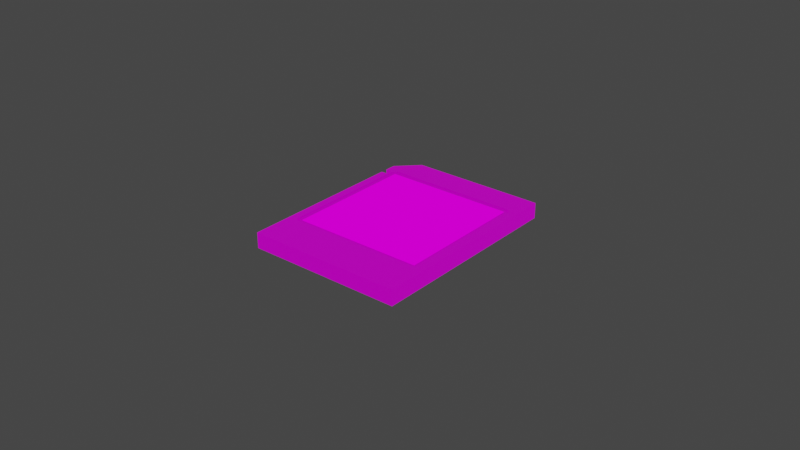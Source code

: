 # Source: cartridge.blend  (saved by Blender 3.4.6; exported with 4.5.12 LTS)
import bpy
from mathutils import Matrix  # noqa: F401  (used for matrix-valued properties, if any)

bpy.ops.wm.read_factory_settings(use_empty=True)
scene = bpy.context.scene
scene.name = 'Scene'

# ---- collections
col_collection = bpy.data.collections.new('Collection'); scene.collection.children.link(col_collection)

# ---- images (referenced by path relative to the original .blend; pixels are not part of the script)
import os
ASSET_DIR = os.environ.get("B2B_ASSET_DIR", "")  # directory of the original .blend (textures are referenced by path, not embedded)
HERE = os.path.dirname(os.path.abspath(__file__))  # packed textures are extracted next to this script under _unpacked/

def load_image(name, relpath, width, height, colorspace="sRGB"):
    """Load a texture the original file referenced (path relative to the .blend, or extracted next to this script)."""
    p = next((c for c in (os.path.join(HERE, relpath), os.path.join(ASSET_DIR, relpath)) if relpath and os.path.exists(c)), "")
    if p:
        img = bpy.data.images.load(p, check_existing=True)
        img.name = name
    else:  # same state as the original file: an image datablock whose file is absent (Cycles renders it pink)
        img = bpy.data.images.new(name, width, height)
        img.source = "FILE"
        img.filepath = "//" + (relpath or name)
    img.colorspace_settings.name = colorspace
    return img
img_icon_test_png = load_image('icon_test.png', 'icon_test.png', 1024, 1024, 'sRGB')
img_circuit_grayscale_png = load_image('circuit_grayscale.png', 'circuit_grayscale.png', 1024, 1024, 'sRGB')

# ---- materials (node trees are filled in below, after node groups)
mat_icon = bpy.data.materials.new('Icon')
mat_icon.use_transparent_shadow = False
mat_body = bpy.data.materials.new('Body')
mat_body.use_transparent_shadow = False

# ---- material node trees
mat_icon.use_nodes = True; mat_icon.node_tree.nodes.clear()
_N = mat_icon.node_tree.nodes; _L = mat_icon.node_tree.links
n0 = _N.new('ShaderNodeOutputMaterial'); n0.name = 'Material Output'; n0.location = (337, 300)
n1 = _N.new('ShaderNodeTexImage'); n1.name = 'Image Texture.001'; n1.location = (-408, 66)
n1.image = img_icon_test_png
n2 = _N.new('ShaderNodeMixShader'); n2.name = 'Mix Shader'; n2.location = (117, 274)
n3 = _N.new('ShaderNodeBackground'); n3.name = 'Background'; n3.location = (-103, 247)
n4 = _N.new('ShaderNodeBsdfTransparent'); n4.name = 'Transparent BSDF'; n4.location = (-94, 133)
_L.new(n1.outputs[0], n3.inputs[0])
_L.new(n2.outputs[0], n0.inputs[0])
_L.new(n1.outputs[1], n2.inputs[0])
_L.new(n4.outputs[0], n2.inputs[1])
_L.new(n3.outputs[0], n2.inputs[2])
n0.is_active_output = True
mat_body.use_nodes = True; mat_body.node_tree.nodes.clear()
_N = mat_body.node_tree.nodes; _L = mat_body.node_tree.links
n0 = _N.new('ShaderNodeBsdfPrincipled'); n0.name = 'Principled BSDF'; n0.location = (10, 300)
n0.distribution = 'GGX'
n0.subsurface_method = 'RANDOM_WALK_SKIN'
n0.inputs[0].default_value = (0.008076, 0.008076, 0.008076, 1.0)
n0.inputs[1].default_value = 1.0
n0.inputs[3].default_value = 1.45
n0.inputs[28].default_value = 0.5
n1 = _N.new('ShaderNodeOutputMaterial'); n1.name = 'Material Output'; n1.location = (300, 300)
n2 = _N.new('ShaderNodeTexImage'); n2.name = 'Image Texture'; n2.location = (-588, -56)
n2.image = img_circuit_grayscale_png
n3 = _N.new('ShaderNodeBump'); n3.name = 'Bump'; n3.location = (-256, -246)
n3.inputs[1].default_value = 1.0
n3.inputs[2].default_value = 1.0
_L.new(n0.outputs[0], n1.inputs[0])
_L.new(n2.outputs[0], n0.inputs[27])
_L.new(n2.outputs[0], n3.inputs[3])
_L.new(n3.outputs[0], n0.inputs[5])
n1.is_active_output = True

# ---- world
world_world = bpy.data.worlds.new('World'); scene.world = world_world
world_world.use_nodes = True; world_world.node_tree.nodes.clear()
_N = world_world.node_tree.nodes; _L = world_world.node_tree.links
n0 = _N.new('ShaderNodeOutputWorld'); n0.name = 'World Output'; n0.location = (300, 300)
n1 = _N.new('ShaderNodeBackground'); n1.name = 'Background'; n1.location = (10, 300)
n1.inputs[0].default_value = (0.05088, 0.05088, 0.05088, 1.0)
_L.new(n1.outputs[0], n0.inputs[0])
n0.is_active_output = True
world_world.color = (0.05088, 0.05088, 0.05088)
world_world.use_sun_shadow = False
world_world.sun_shadow_jitter_overblur = 0.0

# ---- meshes
me_plane = bpy.data.meshes.new('Plane')
me_plane.from_pydata([(-0.025, -0.025, -0.0025), (0.025, -0.025, -0.0025), (-0.025, 0.025, -0.0025), (0.025, 0.025, -0.0025), (-0.0185, 0.0315, -0.0025), (0.025, 0.0315, -0.0025), (-0.025, -0.035, -0.0025), (0.025, -0.035, -0.0025), (-0.0185, 0.0315, 0.0025), (0.025, 0.0315, 0.0025), (-0.025, -0.035, 0.0025), (0.025, -0.035, 0.0025), (-0.025, 0.025, 0.0025), (-0.025, -0.025, 0.0025), (0.025, -0.025, 0.0025), (0.025, 0.025, 0.0025), (-0.025, 0.02147, -0.0025), (-0.025, 0.0193, -0.0025), (-0.025, 0.02147, 0.0025), (-0.025, 0.0193, 0.0025), (-0.02297, 0.02147, -0.0025), (-0.02297, 0.0193, -0.0025), (-0.02297, 0.02147, 0.0025), (-0.02297, 0.0193, 0.0025), (-0.02046, -0.02251, 0.0025), (-0.02251, -0.02046, 0.0025), (-0.02396, -0.02396, 0.0025), (-0.02109, -0.02241, 0.0025), (-0.02166, -0.02212, 0.0025), (-0.02212, -0.02166, 0.0025), (-0.02241, -0.02109, 0.0025), (0.02251, -0.02046, 0.0025), (0.02046, -0.02251, 0.0025), (0.02396, -0.02396, 0.0025), (0.02241, -0.02109, 0.0025), (0.02212, -0.02166, 0.0025), (0.02166, -0.02212, 0.0025), (0.02109, -0.02241, 0.0025), (-0.02251, 0.02046, 0.0025), (-0.02046, 0.02251, 0.0025), (-0.02396, 0.02396, 0.0025), (-0.02241, 0.02109, 0.0025), (-0.02212, 0.02166, 0.0025), (-0.02166, 0.02212, 0.0025), (-0.02109, 0.02241, 0.0025), (0.02046, 0.02251, 0.0025), (0.02251, 0.02046, 0.0025), (0.02396, 0.02396, 0.0025), (0.02109, 0.02241, 0.0025), (0.02166, 0.02212, 0.0025), (0.02212, 0.02166, 0.0025), (0.02241, 0.02109, 0.0025), (-0.02046, 0.02251, 0.002071), (-0.02251, 0.02046, 0.002071), (-0.02109, 0.02241, 0.002071), (-0.02166, 0.02212, 0.002071), (-0.02212, 0.02166, 0.002071), (-0.02241, 0.02109, 0.002071), (-0.02251, -0.02046, 0.002071), (-0.02046, -0.02251, 0.002071), (-0.02241, -0.02109, 0.002071), (-0.02212, -0.02166, 0.002071), (-0.02166, -0.02212, 0.002071), (-0.02109, -0.02241, 0.002071), (0.02046, -0.02251, 0.002071), (0.02251, -0.02046, 0.002071), (0.02109, -0.02241, 0.002071), (0.02166, -0.02212, 0.002071), (0.02212, -0.02166, 0.002071), (0.02241, -0.02109, 0.002071), (0.02251, 0.02046, 0.002071), (0.02046, 0.02251, 0.002071), (0.02241, 0.02109, 0.002071), (0.02212, 0.02166, 0.002071), (0.02166, 0.02212, 0.002071), (0.02109, 0.02241, 0.002071), (0.02102, -0.02102, 0.002269), (0.02102, 0.02102, 0.002269), (-0.02102, -0.02102, 0.002269), (-0.02102, 0.02102, 0.002269)], [], [(0, 17, 21, 20, 16, 2, 3, 1), (2, 4, 5, 3), (1, 7, 6, 0), (45, 39, 52, 71), (12, 15, 9, 8), (14, 13, 10, 11), (0, 6, 10, 13), (4, 2, 12, 8), (5, 4, 8, 9), (1, 3, 15, 14), (2, 16, 18, 12), (7, 1, 14, 11), (6, 7, 11, 10), (3, 5, 9, 15), (24, 32, 64, 59), (47, 46, 31, 33, 14, 15), (31, 46, 70, 65), (58, 60, 61, 62, 63, 59, 64, 66, 67, 68, 69, 65, 70, 72, 73, 74, 75, 71, 52, 54, 55, 56, 57, 53), (23, 22, 20, 21), (19, 17, 0, 13), (21, 17, 19, 23), (20, 22, 18, 16), (26, 25, 38, 40, 12, 18, 22, 23, 19, 13), (40, 39, 45, 47, 15, 12), (33, 32, 24, 26, 13, 14), (24, 27, 26), (27, 28, 26), (28, 29, 26), (29, 30, 26), (30, 25, 26), (31, 34, 33), (34, 35, 33), (35, 36, 33), (36, 37, 33), (37, 32, 33), (38, 41, 40), (41, 42, 40), (42, 43, 40), (43, 44, 40), (44, 39, 40), (45, 48, 47), (48, 49, 47), (49, 50, 47), (50, 51, 47), (51, 46, 47), (45, 71, 75, 48), (48, 75, 74, 49), (49, 74, 73, 50), (50, 73, 72, 51), (51, 72, 70, 46), (64, 32, 37, 66), (66, 37, 36, 67), (67, 36, 35, 68), (68, 35, 34, 69), (69, 34, 31, 65), (24, 59, 63, 27), (27, 63, 62, 28), (28, 62, 61, 29), (29, 61, 60, 30), (30, 60, 58, 25), (52, 39, 44, 54), (54, 44, 43, 55), (55, 43, 42, 56), (56, 42, 41, 57), (57, 41, 38, 53), (38, 25, 58, 53), (76, 77, 79, 78)])
me_plane.polygons.foreach_set('material_index', [1, 1, 1, 1, 1, 1, 1, 1, 1, 1, 1, 1, 1, 1, 1, 1, 1, 1, 1, 1, 1, 1, 1, 1, 1, 1, 1, 1, 1, 1, 1, 1, 1, 1, 1, 1, 1, 1, 1, 1, 1, 1, 1, 1, 1, 1, 1, 1, 1, 1, 1, 1, 1, 1, 1, 1, 1, 1, 1, 1, 1, 1, 1, 1, 1, 1, 0])
_uv = me_plane.uv_layers.new(name='UVMap')
_uv.uv.foreach_set('vector', [0.3573, 0.5051, 0.3573, 0.5051, 0.3573, 0.5051, 0.3573, 0.5051, 0.3573, 0.5051, 0.3573, 0.5051, 0.3573, 0.5051, 0.3573, 0.5051, 0.3573, 0.5051, 0.3573, 0.5051, 0.3573, 0.5051, 0.3573, 0.5051, 0.3573, 0.5051, 0.3573, 0.5051, 0.3573, 0.5051, 0.3573, 0.5051, 0.3573, 0.5051, 0.3573, 0.5051, 0.3573, 0.5051, 0.3573, 0.5051, 0.3573, 0.5051, 0.3573, 0.5051, 0.3573, 0.5051, 0.3573, 0.5051, 0.3573, 0.5051, 0.3573, 0.5051, 0.3573, 0.5051, 0.3573, 0.5051, 0.3573, 0.5051, 0.3573, 0.5051, 0.3573, 0.5051, 0.3573, 0.5051, 0.3573, 0.5051, 0.3573, 0.5051, 0.3573, 0.5051, 0.3573, 0.5051, 0.3573, 0.5051, 0.3573, 0.5051, 0.3573, 0.5051, 0.3573, 0.5051, 0.3573, 0.5051, 0.3573, 0.5051, 0.3573, 0.5051, 0.3573, 0.5051, 0.3573, 0.5051, 0.3573, 0.5051, 0.3573, 0.5051, 0.3573, 0.5051, 0.3573, 0.5051, 0.3573, 0.5051, 0.3573, 0.5051, 0.3573, 0.5051, 0.3573, 0.5051, 0.3573, 0.5051, 0.3573, 0.5051, 0.3573, 0.5051, 0.3573, 0.5051, 0.3573, 0.5051, 0.3573, 0.5051, 0.3573, 0.5051, 0.3573, 0.5051, 0.3573, 0.5051, 0.3573, 0.5051, 0.3573, 0.5051, 0.3573, 0.5051, 0.3573, 0.5051, 0.3573, 0.5051, 0.3573, 0.5051, 0.3573, 0.5051, 0.3573, 0.5051, 0.3573, 0.5051, 0.3573, 0.5051, 0.3573, 0.5051, 0.3573, 0.5051, 0.7784, 0.6158, 0.7772, 0.6222, 0.7736, 0.628, 0.768, 0.6326, 0.7609, 0.6356, 0.7531, 0.6366, 0.2469, 0.6366, 0.2391, 0.6356, 0.232, 0.6326, 0.2264, 0.628, 0.2228, 0.6222, 0.2216, 0.6158, 0.2216, 0.2019, 0.2228, 0.1955, 0.2264, 0.1897, 0.232, 0.1851, 0.2391, 0.1822, 0.2469, 0.1812, 0.7531, 0.1812, 0.7609, 0.1822, 0.768, 0.1851, 0.7736, 0.1897, 0.7772, 0.1955, 0.7784, 0.2019, 0.3573, 0.5051, 0.3573, 0.5051, 0.3573, 0.5051, 0.3573, 0.5051, 0.3573, 0.5051, 0.3573, 0.5051, 0.3573, 0.5051, 0.3573, 0.5051, 0.3573, 0.5051, 0.3573, 0.5051, 0.3573, 0.5051, 0.3573, 0.5051, 0.3573, 0.5051, 0.3573, 0.5051, 0.3573, 0.5051, 0.3573, 0.5051, 0.3573, 0.5051, 0.3573, 0.5051, 0.3573, 0.5051, 0.3573, 0.5051, 0.3573, 0.5051, 0.3573, 0.5051, 0.3573, 0.5051, 0.3573, 0.5051, 0.3573, 0.5051, 0.3573, 0.5051, 0.3573, 0.5051, 0.3573, 0.5051, 0.3573, 0.5051, 0.3573, 0.5051, 0.3573, 0.5051, 0.3573, 0.5051, 0.3573, 0.5051, 0.3573, 0.5051, 0.3573, 0.5051, 0.3573, 0.5051, 0.3573, 0.5051, 0.3573, 0.5051, 0.3573, 0.5051, 0.3573, 0.5051, 0.3573, 0.5051, 0.3573, 0.5051, 0.3573, 0.5051, 0.3573, 0.5051, 0.3573, 0.5051, 0.3573, 0.5051, 0.3573, 0.5051, 0.3573, 0.5051, 0.3573, 0.5051, 0.3573, 0.5051, 0.3573, 0.5051, 0.3573, 0.5051, 0.3573, 0.5051, 0.3573, 0.5051, 0.3573, 0.5051, 0.3573, 0.5051, 0.3573, 0.5051, 0.3573, 0.5051, 0.3573, 0.5051, 0.3573, 0.5051, 0.3573, 0.5051, 0.3573, 0.5051, 0.3573, 0.5051, 0.3573, 0.5051, 0.3573, 0.5051, 0.3573, 0.5051, 0.3573, 0.5051, 0.3573, 0.5051, 0.3573, 0.5051, 0.3573, 0.5051, 0.3573, 0.5051, 0.3573, 0.5051, 0.3573, 0.5051, 0.3573, 0.5051, 0.3573, 0.5051, 0.3573, 0.5051, 0.3573, 0.5051, 0.3573, 0.5051, 0.3573, 0.5051, 0.3573, 0.5051, 0.3573, 0.5051, 0.3573, 0.5051, 0.3573, 0.5051, 0.3573, 0.5051, 0.3573, 0.5051, 0.3573, 0.5051, 0.3573, 0.5051, 0.3573, 0.5051, 0.3573, 0.5051, 0.3573, 0.5051, 0.3573, 0.5051, 0.3573, 0.5051, 0.3573, 0.5051, 0.3573, 0.5051, 0.3573, 0.5051, 0.3573, 0.5051, 0.3573, 0.5051, 0.3573, 0.5051, 0.3573, 0.5051, 0.3573, 0.5051, 0.3573, 0.5051, 0.3573, 0.5051, 0.3573, 0.5051, 0.3573, 0.5051, 0.3573, 0.5051, 0.3573, 0.5051, 0.3573, 0.5051, 0.3573, 0.5051, 0.3573, 0.5051, 0.3573, 0.5051, 0.3573, 0.5051, 0.3573, 0.5051, 0.3573, 0.5051, 0.3573, 0.5051, 0.3573, 0.5051, 0.3573, 0.5051, 0.3573, 0.5051, 0.3573, 0.5051, 0.3573, 0.5051, 0.3573, 0.5051, 0.3573, 0.5051, 0.3573, 0.5051, 0.3573, 0.5051, 0.3573, 0.5051, 0.3573, 0.5051, 0.3573, 0.5051, 0.3573, 0.5051, 0.3573, 0.5051, 0.3573, 0.5051, 0.3573, 0.5051, 0.3573, 0.5051, 0.3573, 0.5051, 0.3573, 0.5051, 0.3573, 0.5051, 0.3573, 0.5051, 0.3573, 0.5051, 0.3573, 0.5051, 0.3573, 0.5051, 0.3573, 0.5051, 0.3573, 0.5051, 0.3573, 0.5051, 0.3573, 0.5051, 0.3573, 0.5051, 0.3573, 0.5051, 0.3573, 0.5051, 0.3573, 0.5051, 0.3573, 0.5051, 0.3573, 0.5051, 0.3573, 0.5051, 0.3573, 0.5051, 0.3573, 0.5051, 0.3573, 0.5051, 0.3573, 0.5051, 0.3573, 0.5051, 0.3573, 0.5051, 0.3573, 0.5051, 0.3573, 0.5051, 0.3573, 0.5051, 0.3573, 0.5051, 0.3573, 0.5051, 0.3573, 0.5051, 0.3573, 0.5051, 0.3573, 0.5051, 0.3573, 0.5051, 0.3573, 0.5051, 0.3573, 0.5051, 0.3573, 0.5051, 0.3573, 0.5051, 0.3573, 0.5051, 0.3573, 0.5051, 0.3573, 0.5051, 0.3573, 0.5051, 0.3573, 0.5051, 0.3573, 0.5051, 0.3573, 0.5051, 0.3573, 0.5051, 0.3573, 0.5051, 0.3573, 0.5051, 0.3573, 0.5051, 0.3573, 0.5051, 0.3573, 0.5051, 0.3573, 0.5051, 0.9999, 0.0001001, 0.9999, 0.9999, 9.998e-05, 0.9999, 0.0001, 9.999e-05])
_ca = me_plane.color_attributes.new('Col', 'BYTE_COLOR', 'CORNER')
_ca.data.foreach_set('color', [1.0, 1.0, 1.0, 1.0, 1.0, 1.0, 1.0, 1.0, 1.0, 1.0, 1.0, 1.0, 1.0, 1.0, 1.0, 1.0, 1.0, 1.0, 1.0, 1.0, 1.0, 1.0, 1.0, 1.0, 1.0, 1.0, 1.0, 1.0, 1.0, 1.0, 1.0, 1.0, 1.0, 1.0, 1.0, 1.0, 1.0, 1.0, 1.0, 1.0, 1.0, 1.0, 1.0, 1.0, 1.0, 1.0, 1.0, 1.0, 1.0, 1.0, 1.0, 1.0, 1.0, 1.0, 1.0, 1.0, 1.0, 1.0, 1.0, 1.0, 1.0, 1.0, 1.0, 1.0, 1.0, 1.0, 1.0, 1.0, 1.0, 1.0, 1.0, 1.0, 1.0, 1.0, 1.0, 1.0, 1.0, 1.0, 1.0, 1.0, 1.0, 1.0, 1.0, 1.0, 1.0, 1.0, 1.0, 1.0, 1.0, 1.0, 1.0, 1.0, 1.0, 1.0, 1.0, 1.0, 1.0, 1.0, 1.0, 1.0, 1.0, 1.0, 1.0, 1.0, 1.0, 1.0, 1.0, 1.0, 1.0, 1.0, 1.0, 1.0, 1.0, 1.0, 1.0, 1.0, 1.0, 1.0, 1.0, 1.0, 1.0, 1.0, 1.0, 1.0, 1.0, 1.0, 1.0, 1.0, 1.0, 1.0, 1.0, 1.0, 1.0, 1.0, 1.0, 1.0, 1.0, 1.0, 1.0, 1.0, 1.0, 1.0, 1.0, 1.0, 1.0, 1.0, 1.0, 1.0, 1.0, 1.0, 1.0, 1.0, 1.0, 1.0, 1.0, 1.0, 1.0, 1.0, 1.0, 1.0, 1.0, 1.0, 1.0, 1.0, 1.0, 1.0, 1.0, 1.0, 1.0, 1.0, 1.0, 1.0, 1.0, 1.0, 1.0, 1.0, 1.0, 1.0, 1.0, 1.0, 1.0, 1.0, 1.0, 1.0, 1.0, 1.0, 1.0, 1.0, 1.0, 1.0, 1.0, 1.0, 1.0, 1.0, 1.0, 1.0, 1.0, 1.0, 1.0, 1.0, 1.0, 1.0, 1.0, 1.0, 1.0, 1.0, 1.0, 1.0, 1.0, 1.0, 1.0, 1.0, 1.0, 1.0, 1.0, 1.0, 1.0, 1.0, 1.0, 1.0, 1.0, 1.0, 1.0, 1.0, 1.0, 1.0, 1.0, 1.0, 1.0, 1.0, 1.0, 1.0, 1.0, 1.0, 1.0, 1.0, 1.0, 1.0, 1.0, 1.0, 1.0, 1.0, 1.0, 1.0, 1.0, 1.0, 1.0, 1.0, 1.0, 1.0, 1.0, 1.0, 1.0, 1.0, 1.0, 1.0, 1.0, 1.0, 1.0, 1.0, 1.0, 1.0, 1.0, 1.0, 1.0, 1.0, 1.0, 1.0, 1.0, 1.0, 1.0, 1.0, 1.0, 1.0, 1.0, 1.0, 1.0, 1.0, 1.0, 1.0, 1.0, 1.0, 1.0, 1.0, 1.0, 1.0, 1.0, 1.0, 1.0, 1.0, 1.0, 1.0, 1.0, 1.0, 1.0, 1.0, 1.0, 1.0, 1.0, 1.0, 1.0, 1.0, 1.0, 1.0, 1.0, 1.0, 1.0, 1.0, 1.0, 1.0, 1.0, 1.0, 1.0, 1.0, 1.0, 1.0, 1.0, 1.0, 1.0, 1.0, 1.0, 1.0, 1.0, 1.0, 1.0, 1.0, 1.0, 1.0, 1.0, 1.0, 1.0, 1.0, 1.0, 1.0, 1.0, 1.0, 1.0, 1.0, 1.0, 1.0, 1.0, 1.0, 1.0, 1.0, 1.0, 1.0, 1.0, 1.0, 1.0, 1.0, 1.0, 1.0, 1.0, 1.0, 1.0, 1.0, 1.0, 1.0, 1.0, 1.0, 1.0, 1.0, 1.0, 1.0, 1.0, 1.0, 1.0, 1.0, 1.0, 1.0, 1.0, 1.0, 1.0, 1.0, 1.0, 1.0, 1.0, 1.0, 1.0, 1.0, 1.0, 1.0, 1.0, 1.0, 1.0, 1.0, 1.0, 1.0, 1.0, 1.0, 1.0, 1.0, 1.0, 1.0, 1.0, 1.0, 1.0, 1.0, 1.0, 1.0, 1.0, 1.0, 1.0, 1.0, 1.0, 1.0, 1.0, 1.0, 1.0, 1.0, 1.0, 1.0, 1.0, 1.0, 1.0, 1.0, 1.0, 1.0, 1.0, 1.0, 1.0, 1.0, 1.0, 1.0, 1.0, 1.0, 1.0, 1.0, 1.0, 1.0, 1.0, 1.0, 1.0, 1.0, 1.0, 1.0, 1.0, 1.0, 1.0, 1.0, 1.0, 1.0, 1.0, 1.0, 1.0, 1.0, 1.0, 1.0, 1.0, 1.0, 1.0, 1.0, 1.0, 1.0, 1.0, 1.0, 1.0, 1.0, 1.0, 1.0, 1.0, 1.0, 1.0, 1.0, 1.0, 1.0, 1.0, 1.0, 1.0, 1.0, 1.0, 1.0, 1.0, 1.0, 1.0, 1.0, 1.0, 1.0, 1.0, 1.0, 1.0, 1.0, 1.0, 1.0, 1.0, 1.0, 1.0, 1.0, 1.0, 1.0, 1.0, 1.0, 1.0, 1.0, 1.0, 1.0, 1.0, 1.0, 1.0, 1.0, 1.0, 1.0, 1.0, 1.0, 1.0, 1.0, 1.0, 1.0, 1.0, 1.0, 1.0, 1.0, 1.0, 1.0, 1.0, 1.0, 1.0, 1.0, 1.0, 1.0, 1.0, 1.0, 1.0, 1.0, 1.0, 1.0, 1.0, 1.0, 1.0, 1.0, 1.0, 1.0, 1.0, 1.0, 1.0, 1.0, 1.0, 1.0, 1.0, 1.0, 1.0, 1.0, 1.0, 1.0, 1.0, 1.0, 1.0, 1.0, 1.0, 1.0, 1.0, 1.0, 1.0, 1.0, 1.0, 1.0, 1.0, 1.0, 1.0, 1.0, 1.0, 1.0, 1.0, 1.0, 1.0, 1.0, 1.0, 1.0, 1.0, 1.0, 1.0, 1.0, 1.0, 1.0, 1.0, 1.0, 1.0, 1.0, 1.0, 1.0, 1.0, 1.0, 1.0, 1.0, 1.0, 1.0, 1.0, 1.0, 1.0, 1.0, 1.0, 1.0, 1.0, 1.0, 1.0, 1.0, 1.0, 1.0, 1.0, 1.0, 1.0, 1.0, 1.0, 1.0, 1.0, 1.0, 1.0, 1.0, 1.0, 1.0, 1.0, 1.0, 1.0, 1.0, 1.0, 1.0, 1.0, 1.0, 1.0, 1.0, 1.0, 1.0, 1.0, 1.0, 1.0, 1.0, 1.0, 1.0, 1.0, 1.0, 1.0, 1.0, 1.0, 1.0, 1.0, 1.0, 1.0, 1.0, 1.0, 1.0, 1.0, 1.0, 1.0, 1.0, 1.0, 1.0, 1.0, 1.0, 1.0, 1.0, 1.0, 1.0, 1.0, 1.0, 1.0, 1.0, 1.0, 1.0, 1.0, 1.0, 1.0, 1.0, 1.0, 1.0, 1.0, 1.0, 1.0, 1.0, 1.0, 1.0, 1.0, 1.0, 1.0, 1.0, 1.0, 1.0, 1.0, 1.0, 1.0, 1.0, 1.0, 1.0, 1.0, 1.0, 1.0, 1.0, 1.0, 1.0, 1.0, 1.0, 1.0, 1.0, 1.0, 1.0, 1.0, 1.0, 1.0, 1.0, 1.0, 1.0, 1.0, 1.0, 1.0, 1.0, 1.0, 1.0, 1.0, 1.0, 1.0, 1.0, 1.0, 1.0, 1.0, 1.0, 1.0, 1.0, 1.0, 1.0, 1.0, 1.0, 1.0, 1.0, 1.0, 1.0, 1.0, 1.0, 1.0, 1.0, 1.0, 1.0, 1.0, 1.0, 1.0, 1.0, 1.0, 1.0, 1.0, 1.0, 1.0, 1.0, 1.0, 1.0, 1.0, 1.0, 1.0, 1.0, 1.0, 1.0, 1.0, 1.0, 1.0, 1.0, 1.0, 1.0, 1.0, 1.0, 1.0, 1.0, 1.0, 1.0, 1.0, 1.0, 1.0, 1.0, 1.0, 1.0, 1.0, 1.0, 1.0, 1.0, 1.0, 1.0, 1.0, 1.0, 1.0, 1.0, 1.0, 1.0, 1.0, 1.0, 1.0, 1.0, 1.0, 1.0, 1.0, 1.0, 1.0, 1.0, 1.0, 1.0, 1.0, 1.0, 1.0, 1.0, 1.0, 1.0, 1.0, 1.0, 1.0, 1.0, 1.0, 1.0, 1.0, 1.0, 1.0, 1.0, 1.0, 1.0, 1.0, 1.0, 1.0, 1.0, 1.0, 1.0, 1.0, 1.0, 1.0, 1.0, 1.0, 1.0, 1.0, 1.0, 1.0, 1.0, 1.0, 1.0, 1.0, 1.0, 1.0, 1.0, 1.0, 1.0, 1.0, 1.0, 1.0, 1.0, 1.0, 1.0, 1.0, 1.0, 1.0, 1.0, 1.0, 1.0, 1.0, 1.0, 1.0, 1.0, 1.0, 1.0, 1.0, 1.0, 1.0, 1.0, 1.0, 1.0, 1.0, 1.0, 1.0, 1.0, 1.0, 1.0, 1.0, 1.0, 1.0, 1.0, 1.0, 1.0, 1.0, 1.0, 1.0, 1.0, 1.0, 1.0, 1.0, 1.0, 1.0, 1.0, 1.0, 1.0, 1.0, 1.0, 1.0, 1.0, 1.0, 1.0, 1.0, 1.0, 1.0, 1.0, 1.0, 1.0, 1.0, 1.0, 1.0, 1.0, 1.0, 1.0, 1.0, 1.0, 1.0, 1.0, 1.0, 1.0, 1.0, 1.0, 1.0, 1.0, 1.0, 1.0, 1.0, 1.0, 1.0, 1.0, 1.0, 1.0, 1.0, 1.0, 1.0, 1.0, 1.0, 1.0, 1.0, 1.0, 1.0, 1.0, 1.0, 1.0, 1.0, 1.0, 1.0, 1.0, 1.0, 1.0, 1.0, 1.0, 1.0, 1.0, 1.0, 1.0, 1.0, 1.0, 1.0, 1.0, 1.0, 1.0, 1.0, 1.0, 1.0, 1.0, 1.0, 1.0, 1.0, 1.0, 1.0, 1.0, 1.0, 1.0, 1.0, 1.0, 1.0, 1.0, 1.0, 1.0, 1.0, 1.0, 1.0, 1.0, 1.0, 1.0, 1.0, 1.0, 1.0, 1.0, 1.0, 1.0, 1.0, 1.0, 1.0, 1.0, 1.0, 1.0, 1.0, 1.0, 1.0, 1.0, 1.0, 1.0, 1.0, 1.0, 1.0, 1.0, 1.0, 1.0, 1.0, 1.0, 1.0, 1.0, 1.0, 1.0, 1.0, 1.0, 1.0, 1.0, 1.0, 1.0, 1.0, 1.0, 1.0, 1.0, 1.0, 1.0, 1.0, 1.0, 1.0, 1.0, 1.0, 1.0, 1.0, 1.0, 1.0, 1.0, 1.0, 1.0, 1.0, 1.0, 1.0, 1.0, 1.0, 1.0, 1.0, 1.0, 1.0, 1.0, 1.0, 1.0, 1.0, 1.0, 1.0, 1.0, 1.0, 1.0, 1.0, 1.0, 1.0, 1.0, 1.0, 1.0, 1.0, 1.0, 1.0, 1.0, 1.0, 1.0, 1.0, 1.0, 1.0, 1.0, 1.0, 1.0, 1.0, 1.0, 1.0, 1.0, 1.0, 1.0, 1.0, 1.0, 1.0, 1.0, 1.0, 1.0, 1.0, 1.0, 1.0, 1.0, 1.0, 1.0, 1.0, 1.0, 1.0, 1.0, 1.0, 1.0, 1.0, 1.0, 1.0, 1.0, 1.0, 1.0, 1.0, 1.0, 1.0, 1.0, 1.0, 1.0, 1.0, 1.0, 1.0, 1.0, 1.0, 1.0, 1.0, 1.0, 1.0, 1.0, 1.0, 1.0, 1.0, 1.0, 1.0, 1.0, 1.0, 1.0, 1.0, 1.0, 1.0, 1.0, 1.0, 1.0, 1.0, 1.0, 1.0, 1.0, 1.0, 1.0, 1.0, 1.0, 1.0, 1.0, 1.0, 1.0, 1.0, 1.0, 1.0, 1.0])
me_plane.materials.append(mat_icon)
me_plane.materials.append(mat_body)
me_plane.update()

# ---- objects
ob_plane = bpy.data.objects.new('Plane', me_plane)

# ---- transforms, parenting, visibility, modifiers, constraints
ob_plane.location = (0.0, 0.0, 0.0)

# ---- collection membership
col_collection.objects.link(ob_plane)

# ---- scene / render settings (as saved in the file)
scene.frame_start = 1; scene.frame_end = 250; scene.frame_set(1)
scene.render.engine = 'BLENDER_EEVEE_NEXT'
scene.cycles.use_denoising = False
scene.cycles.sampling_pattern = 'TABULATED_SOBOL'
scene.cycles.use_light_tree = False
scene.view_settings.view_transform = 'Filmic'
bpy.context.view_layer.update()

# ---- added for rendering (the .blend has no active camera and no usable light): camera, sun
cam_auto = bpy.data.cameras.new('AutoCamera')
cam_auto.lens = 50.0
cam_auto.sensor_width = 36.0
cam_auto.clip_end = 1000.0
ob_auto_camera = bpy.data.objects.new('AutoCamera', cam_auto)
scene.collection.objects.link(ob_auto_camera)
ob_auto_camera.location = (0.185045, -0.223804, 0.148036)
ob_auto_camera.rotation_euler = (1.09748, -7.21219e-08, 0.694738)
scene.camera = ob_auto_camera
light_auto_sun = bpy.data.lights.new('AutoSun', 'SUN')
light_auto_sun.energy = 3.0
light_auto_sun.angle = 0.0523599
ob_auto_sun = bpy.data.objects.new('AutoSun', light_auto_sun)
scene.collection.objects.link(ob_auto_sun)
ob_auto_sun.rotation_euler = (0.872665, 0.174533, 0.523599)
bpy.context.view_layer.update()
